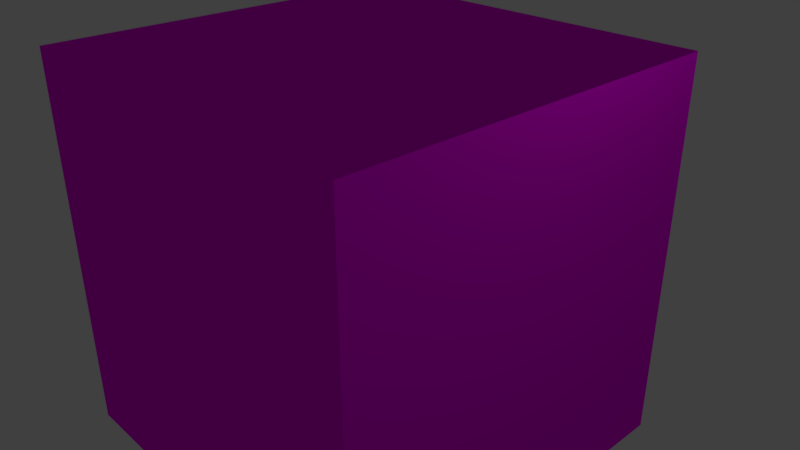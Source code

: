 # Source: testbox.blend  (saved by Blender 2.78.0; exported with 4.5.12 LTS)
import bpy
from mathutils import Matrix  # noqa: F401  (used for matrix-valued properties, if any)

bpy.ops.wm.read_factory_settings(use_empty=True)
scene = bpy.context.scene
scene.name = 'Scene'

# ---- collections
col_collection_1 = bpy.data.collections.new('Collection 1'); scene.collection.children.link(col_collection_1)

# ---- images (referenced by path relative to the original .blend; pixels are not part of the script)
import os
ASSET_DIR = os.environ.get("B2B_ASSET_DIR", "")  # directory of the original .blend (textures are referenced by path, not embedded)
HERE = os.path.dirname(os.path.abspath(__file__))  # packed textures are extracted next to this script under _unpacked/

def load_image(name, relpath, width, height, colorspace="sRGB"):
    """Load a texture the original file referenced (path relative to the .blend, or extracted next to this script)."""
    p = next((c for c in (os.path.join(HERE, relpath), os.path.join(ASSET_DIR, relpath)) if relpath and os.path.exists(c)), "")
    if p:
        img = bpy.data.images.load(p, check_existing=True)
        img.name = name
    else:  # same state as the original file: an image datablock whose file is absent (Cycles renders it pink)
        img = bpy.data.images.new(name, width, height)
        img.source = "FILE"
        img.filepath = "//" + (relpath or name)
    img.colorspace_settings.name = colorspace
    return img
img_stone_wall_1_d_png = load_image('stone_wall_1_d.png', 'stone_wall_1_d.png', 1024, 1024, 'sRGB')
img_bark_1_d_png = load_image('bark_1_d.png', 'bark_1_d.png', 1024, 1024, 'sRGB')

# ---- materials (node trees are filled in below, after node groups)
mat_stonetest = bpy.data.materials.new('StoneTest')
mat_stonetest.alpha_threshold = 0.0
mat_stonetest.preview_render_type = 'CUBE'
mat_stonetest.roughness = 0.5
mat_woodgrain = bpy.data.materials.new('WoodGrain')
mat_woodgrain.alpha_threshold = 0.0
mat_woodgrain.roughness = 0.5

# ---- material node trees
mat_stonetest.use_nodes = True; mat_stonetest.node_tree.nodes.clear()
_N = mat_stonetest.node_tree.nodes; _L = mat_stonetest.node_tree.links
n0 = _N.new('ShaderNodeOutputMaterial'); n0.name = 'Material Output'; n0.location = (300, 300)
n1 = _N.new('ShaderNodeTexImage'); n1.name = 'Image Texture'; n1.location = (-312, 288)
n1.width = 140
n1.image = img_stone_wall_1_d_png
n2 = _N.new('ShaderNodeBsdfAnisotropic'); n2.name = 'Glossy BSDF'; n2.location = (10, 300)
n2.distribution = 'GGX'
n2.inputs[1].default_value = 0.0
_L.new(n2.outputs[0], n0.inputs[0])
_L.new(n1.outputs[0], n2.inputs[0])
n0.is_active_output = True
mat_woodgrain.use_nodes = True; mat_woodgrain.node_tree.nodes.clear()
_N = mat_woodgrain.node_tree.nodes; _L = mat_woodgrain.node_tree.links
n0 = _N.new('ShaderNodeOutputMaterial'); n0.name = 'Material Output'; n0.location = (300, 300)
n1 = _N.new('ShaderNodeBsdfDiffuse'); n1.name = 'Diffuse BSDF'; n1.location = (10, 300)
n2 = _N.new('ShaderNodeTexImage'); n2.name = 'Image Texture'; n2.location = (-180, 300)
n2.width = 140
n2.image = img_bark_1_d_png
_L.new(n1.outputs[0], n0.inputs[0])
_L.new(n2.outputs[0], n1.inputs[0])
n0.is_active_output = True

# ---- world
world_world = bpy.data.worlds.new('World'); scene.world = world_world
world_world.color = (0.05088, 0.05088, 0.05088)
world_world.use_sun_shadow = False
world_world.sun_shadow_jitter_overblur = 0.0
world_world.cycles.sampling_method = 'MANUAL'

# ---- cameras
cam_camera = bpy.data.cameras.new('Camera')
cam_camera.clip_end = 100.0
cam_camera.lens = 35.0
cam_camera.sensor_width = 32.0
cam_camera.sensor_height = 18.0
cam_camera.ortho_scale = 7.314
cam_camera.dof.focus_distance = 0.0

# ---- lights
light_lamp = bpy.data.lights.new('Lamp', 'POINT')
light_lamp.transmission_factor = 0.0
light_lamp.cutoff_distance = 30.0
light_lamp.energy = 100.0
light_lamp.shadow_buffer_clip_start = 1.001
light_lamp.shadow_soft_size = 0.1
light_lamp.shadow_maximum_resolution = 0.006
light_lamp.use_absolute_resolution = True

# ---- meshes
me_cube = bpy.data.meshes.new('Cube')
me_cube.from_pydata([(1.0, 1.0, -1.0), (1.0, -1.0, -1.0), (-1.0, -1.0, -1.0), (-1.0, 1.0, -1.0), (1.0, 1.0, 1.0), (1.0, -1.0, 1.0), (-1.0, -1.0, 1.0), (-1.0, 1.0, 1.0)], [], [(0, 1, 2, 3), (4, 7, 6, 5), (0, 4, 5, 1), (1, 5, 6, 2), (2, 6, 7, 3), (4, 0, 3, 7)])
me_cube.polygons.foreach_set('material_index', [0, 0, 1, 0, 0, 1])
_uv = me_cube.uv_layers.new(name='UVMap')
_uv.uv.foreach_set('vector', [1.987e-08, 0.6667, 0.3333, 0.6667, 0.3333, 1.0, 0.0, 1.0, 0.3333, 0.3333, 0.3333, 0.6667, 4.967e-08, 0.6667, 0.0, 0.3333, 0.6667, 0.3333, 0.3333, 0.3333, 0.3333, 0.0, 0.6667, 1.987e-08, 2.98e-08, 0.3333, 0.0, 1.291e-07, 0.3333, 0.0, 0.3333, 0.3333, 1.0, 0.3333, 0.6667, 0.3333, 0.6667, 8.941e-08, 1.0, 0.0, 0.3333, 0.3333, 0.6667, 0.3333, 0.6667, 0.6667, 0.3333, 0.6667])
me_cube.materials.append(mat_stonetest)
me_cube.materials.append(mat_woodgrain)
me_cube.use_remesh_preserve_volume = False
me_cube.use_remesh_preserve_attributes = False
me_cube.use_mirror_vertex_groups = False
me_cube.update()

# ---- objects
ob_cube = bpy.data.objects.new('Cube', me_cube)
ob_lamp = bpy.data.objects.new('Lamp', light_lamp)
ob_camera = bpy.data.objects.new('Camera', cam_camera)

# ---- transforms, parenting, visibility, modifiers, constraints
ob_cube.location = (0.0, 0.0, 0.0)
ob_cube.scale = (2.681, 2.681, 2.681)
ob_cube.lock_rotations_4d = False
ob_cube.empty_display_type = 'ARROWS'
ob_cube.lineart.crease_threshold = 0.0
ob_lamp.location = (4.076, 1.005, 5.904)
ob_lamp.rotation_euler = (0.6503, 0.05522, 1.866)
ob_lamp.lock_rotations_4d = False
ob_lamp.empty_display_type = 'ARROWS'
ob_lamp.color = (0.0, 0.0, 0.0, 0.0)
ob_lamp.lineart.crease_threshold = 0.0
ob_camera.location = (7.481, -6.508, 5.344)
ob_camera.rotation_euler = (1.109, 0.0, 0.8149)
ob_camera.lock_rotations_4d = False
ob_camera.empty_display_type = 'ARROWS'
ob_camera.color = (0.0, 0.0, 0.0, 0.0)
ob_camera.display_type = 'WIRE'
ob_camera.lineart.crease_threshold = 0.0

# ---- collection membership
col_collection_1.objects.link(ob_cube)
col_collection_1.objects.link(ob_lamp)
col_collection_1.objects.link(ob_camera)

# ---- scene / render settings (as saved in the file)
scene.camera = ob_camera
scene.frame_start = 1; scene.frame_end = 250; scene.frame_set(1)
scene.render.engine = 'CYCLES'
scene.render.resolution_percentage = 50
scene.render.dither_intensity = 0.0
scene.cycles.use_denoising = False
scene.cycles.samples = 128
scene.cycles.sampling_pattern = 'TABULATED_SOBOL'
scene.cycles.light_sampling_threshold = 0.0
scene.cycles.use_adaptive_sampling = False
scene.cycles.use_light_tree = False
scene.cycles.blur_glossy = 0.0
scene.cycles.sample_clamp_indirect = 0.0
scene.view_settings.view_transform = 'Standard'
bpy.context.view_layer.update()
